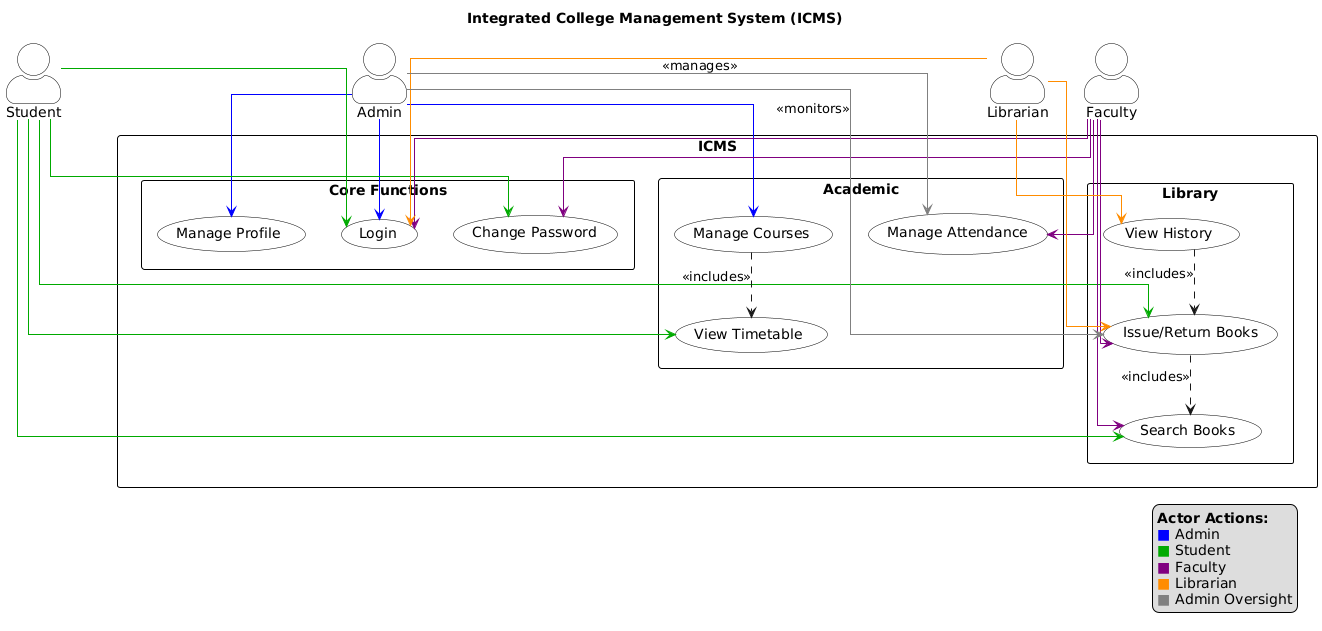

The diagram above was rendered by PlantUML. Its source (embedded in the PNG):
@startuml
' Layout settings
skinparam packageStyle rectangle
skinparam usecaseStyle roundedBox
skinparam actorStyle awesome
skinparam linetype ortho

' Color definitions
skinparam usecase {
  BackgroundColor white
  BorderColor black
}

skinparam actor {
  BackgroundColor white
  BorderColor black
}

skinparam package {
  BackgroundColor white
  BorderColor black
}

title Integrated College Management System (ICMS)

' Main Actors
actor "Admin" as admin
actor "Student" as student
actor "Faculty" as faculty
actor "Librarian" as librarian

rectangle "ICMS" {
    package "Core Functions" {
        usecase "Login" as login
        usecase "Change Password" as changePass
        usecase "Manage Profile" as profile
    }

    package "Academic" {
        usecase "Manage Courses" as courses
        usecase "Manage Attendance" as attendance
        usecase "View Timetable" as timetable
    }

    package "Library" {
        usecase "Search Books" as search
        usecase "Issue/Return Books" as books
        usecase "View History" as history
    }
}

' Admin Access - Blue
admin -[#0000FF]-> login
admin -[#0000FF]-> courses
admin -[#0000FF]-> profile

' Student Access - Green
student -[#00AA00]-> login
student -[#00AA00]-> changePass
student -[#00AA00]-> timetable
student -[#00AA00]-> search
student -[#00AA00]-> books

' Faculty Access - Purple
faculty -[#800080]-> login
faculty -[#800080]-> changePass
faculty -[#800080]-> attendance
faculty -[#800080]-> search
faculty -[#800080]-> books

' Librarian Access - Orange
librarian -[#FF8C00]-> login
librarian -[#FF8C00]-> books
librarian -[#FF8C00]-> history

' Core Dependencies
courses ..> timetable : <<includes>>
books ..> search : <<includes>>
history ..> books : <<includes>>

' Admin Oversight
admin -[#808080]-> attendance : <<manages>>
admin -[#808080]-> books : <<monitors>>

legend right
  <b>Actor Actions:</b>
  <font color="#0000FF">■</font> Admin
  <font color="#00AA00">■</font> Student
  <font color="#800080">■</font> Faculty
  <font color="#FF8C00">■</font> Librarian
  <font color="#808080">■</font> Admin Oversight
endlegend
@enduml